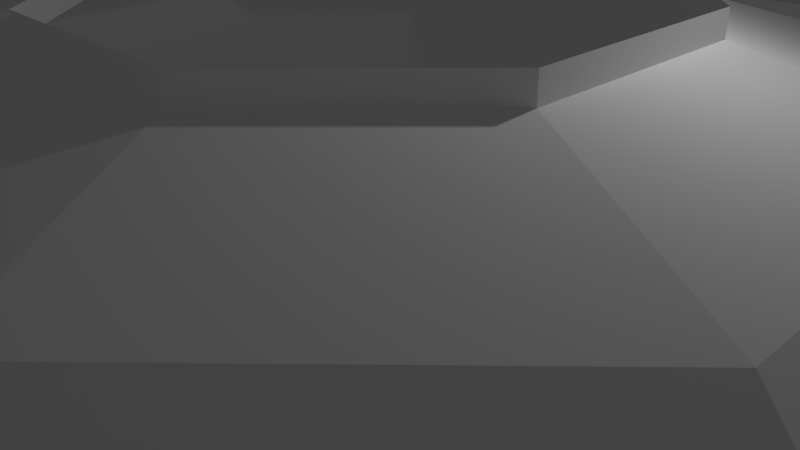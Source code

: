 # Source: MuseumRoof.blend  (saved by Blender 2.73.0; exported with 4.5.12 LTS)
import bpy
from mathutils import Matrix  # noqa: F401  (used for matrix-valued properties, if any)

bpy.ops.wm.read_factory_settings(use_empty=True)
scene = bpy.context.scene
scene.name = 'Scene'

# ---- collections
col_collection_1 = bpy.data.collections.new('Collection 1'); scene.collection.children.link(col_collection_1)

# ---- materials (node trees are filled in below, after node groups)
mat_museumwalls1_lambert1 = bpy.data.materials.new('MuseumWalls1:lambert1')
mat_museumwalls1_lambert1.alpha_threshold = 0.0
mat_museumwalls1_lambert1.use_transparent_shadow = False
mat_museumwalls1_lambert1.diffuse_color = (1.0, 1.0, 1.0, 1.0)
mat_museumwalls1_lambert1.roughness = 0.5
mat_museumwalls1_lambert1.specular_intensity = 0.0

# ---- material node trees

# ---- world
world_world = bpy.data.worlds.new('World'); scene.world = world_world
world_world.color = (0.05088, 0.05088, 0.05088)
world_world.use_sun_shadow = False
world_world.sun_shadow_jitter_overblur = 0.0
world_world.cycles.sampling_method = 'MANUAL'
world_world.cycles.sample_map_resolution = 256

# ---- cameras
cam_camera = bpy.data.cameras.new('Camera')
cam_camera.clip_end = 100.0
cam_camera.lens = 35.0
cam_camera.sensor_width = 32.0
cam_camera.sensor_height = 18.0
cam_camera.ortho_scale = 7.314
cam_camera.dof.focus_distance = 0.0
cam_camera.dof.aperture_fstop = 128.0

# ---- lights
light_lamp = bpy.data.lights.new('Lamp', 'POINT')
light_lamp.transmission_factor = 0.0
light_lamp.cutoff_distance = 30.0
light_lamp.energy = 100.0
light_lamp.shadow_buffer_clip_start = 1.001
light_lamp.shadow_soft_size = 0.1
light_lamp.shadow_maximum_resolution = 0.006
light_lamp.use_absolute_resolution = True
light_lamp.cycles.use_multiple_importance_sampling = False

# ---- meshes
me_untitled = bpy.data.meshes.new('Untitled')
me_untitled.from_pydata([(-5.697, 0.0, -13.75), (5.697, 0.0, -13.75), (-13.75, 0.0, -5.697), (-13.75, 0.0, 5.697), (-5.697, 0.0, 13.75), (5.697, 0.0, 13.75), (13.75, 0.0, 5.697), (13.75, 0.0, -5.697), (-3.817, 9.537e-07, -8.343), (3.02, 9.537e-07, -8.343), (-8.651, 4.768e-07, -3.509), (-8.651, -4.768e-07, 3.328), (-3.817, -9.537e-07, 8.162), (3.02, -9.537e-07, 8.162), (7.854, -4.768e-07, 3.328), (7.854, 4.768e-07, -3.509), (-5.697, 0.7585, -13.75), (5.697, 0.7585, -13.75), (-13.75, 0.7585, -5.697), (-13.75, 0.7585, 5.697), (-5.697, 0.7585, 13.75), (5.697, 0.7585, 13.75), (13.75, 0.7585, 5.697), (13.75, 0.7585, -5.697), (-2.485, 2.43, -5.432), (1.966, 2.43, -5.432), (-5.632, 2.43, -2.285), (-5.632, 2.43, 2.167), (-2.485, 2.43, 5.314), (1.966, 2.43, 5.314), (5.114, 2.43, 2.167), (5.114, 2.43, -2.285), (-1.505, 3.094, -3.291), (1.191, 3.094, -3.291), (-3.412, 3.094, -1.384), (-3.412, 3.094, 1.312), (-1.505, 3.094, 3.219), (1.191, 3.094, 3.219), (3.098, 3.094, 1.312), (3.098, 3.094, -1.384), (-1.505, 3.394, -3.291), (1.191, 3.394, -3.291), (-3.412, 3.394, -1.384), (-3.412, 3.394, 1.312), (-1.505, 3.394, 3.219), (1.191, 3.394, 3.219), (3.098, 3.394, 1.312), (3.098, 3.394, -1.384)], [], [(6, 5, 13, 14), (0, 1, 9, 8), (4, 3, 11, 12), (7, 6, 14, 15), (2, 0, 8, 10), (5, 4, 12, 13), (1, 7, 15, 9), (3, 2, 10, 11), (1, 17, 23, 7), (4, 20, 19, 3), (8, 9, 25, 24), (13, 12, 28, 29), (5, 21, 20, 4), (0, 16, 17, 1), (12, 11, 27, 28), (6, 22, 21, 5), (2, 18, 16, 0), (3, 19, 18, 2), (9, 15, 31, 25), (7, 23, 22, 6), (24, 25, 33, 32), (29, 28, 36, 37), (25, 31, 39, 33), (28, 27, 35, 36), (14, 13, 29, 30), (10, 8, 24, 26), (15, 14, 30, 31), (11, 10, 26, 27), (39, 47, 41, 33), (35, 43, 44, 36), (36, 44, 45, 37), (33, 41, 40, 32), (37, 45, 46, 38), (32, 40, 42, 34), (38, 46, 47, 39), (34, 42, 43, 35), (30, 29, 37, 38), (26, 24, 32, 34), (31, 30, 38, 39), (27, 26, 34, 35)])
_uv = me_untitled.uv_layers.new(name='map1')
_uv.uv.foreach_set('vector', [0.5625, 0.6884, 0.5312, 0.6884, 0.5312, 0.6884, 0.5625, 0.6884, 0.4062, 0.6884, 0.375, 0.6884, 0.375, 0.6884, 0.4062, 0.6884, 0.5, 0.6884, 0.4688, 0.6884, 0.4688, 0.6884, 0.5, 0.6884, 0.5938, 0.6884, 0.5625, 0.6884, 0.5625, 0.6884, 0.5938, 0.6884, 0.4375, 0.6884, 0.4062, 0.6884, 0.4062, 0.6884, 0.4375, 0.6884, 0.5312, 0.6884, 0.5, 0.6884, 0.5, 0.6884, 0.5312, 0.6884, 0.625, 0.6884, 0.5938, 0.6884, 0.5938, 0.6884, 0.625, 0.6884, 0.4688, 0.6884, 0.4375, 0.6884, 0.4375, 0.6884, 0.4688, 0.6884, 0.625, 0.6884, 0.625, 0.6884, 0.5938, 0.6884, 0.5938, 0.6884, 0.5, 0.6884, 0.5, 0.6884, 0.4688, 0.6884, 0.4688, 0.6884, 0.4062, 0.6884, 0.375, 0.6884, 0.375, 0.6884, 0.4062, 0.6884, 0.5312, 0.6884, 0.5, 0.6884, 0.5, 0.6884, 0.5312, 0.6884, 0.5312, 0.6884, 0.5312, 0.6884, 0.5, 0.6884, 0.5, 0.6884, 0.4062, 0.6884, 0.4062, 0.6884, 0.375, 0.6884, 0.375, 0.6884, 0.5, 0.6884, 0.4688, 0.6884, 0.4688, 0.6884, 0.5, 0.6884, 0.5625, 0.6884, 0.5625, 0.6884, 0.5312, 0.6884, 0.5312, 0.6884, 0.4375, 0.6884, 0.4375, 0.6884, 0.4062, 0.6884, 0.4062, 0.6884, 0.4688, 0.6884, 0.4688, 0.6884, 0.4375, 0.6884, 0.4375, 0.6884, 0.625, 0.6884, 0.5938, 0.6884, 0.5938, 0.6884, 0.625, 0.6884, 0.5938, 0.6884, 0.5938, 0.6884, 0.5625, 0.6884, 0.5625, 0.6884, 0.4062, 0.6884, 0.375, 0.6884, 0.375, 0.6884, 0.4062, 0.6884, 0.5312, 0.6884, 0.5, 0.6884, 0.5, 0.6884, 0.5312, 0.6884, 0.625, 0.6884, 0.5938, 0.6884, 0.5938, 0.6884, 0.625, 0.6884, 0.5, 0.6884, 0.4688, 0.6884, 0.4688, 0.6884, 0.5, 0.6884, 0.5625, 0.6884, 0.5312, 0.6884, 0.5312, 0.6884, 0.5625, 0.6884, 0.4375, 0.6884, 0.4062, 0.6884, 0.4062, 0.6884, 0.4375, 0.6884, 0.5938, 0.6884, 0.5625, 0.6884, 0.5625, 0.6884, 0.5938, 0.6884, 0.4688, 0.6884, 0.4375, 0.6884, 0.4375, 0.6884, 0.4688, 0.6884, 0.5938, 0.6884, 0.5938, 0.6884, 0.625, 0.6884, 0.625, 0.6884, 0.4688, 0.6884, 0.4688, 0.6884, 0.5, 0.6884, 0.5, 0.6884, 0.5, 0.6884, 0.5, 0.6884, 0.5312, 0.6884, 0.5312, 0.6884, 0.375, 0.6884, 0.375, 0.6884, 0.4062, 0.6884, 0.4062, 0.6884, 0.5312, 0.6884, 0.5312, 0.6884, 0.5625, 0.6884, 0.5625, 0.6884, 0.4062, 0.6884, 0.4062, 0.6884, 0.4375, 0.6884, 0.4375, 0.6884, 0.5625, 0.6884, 0.5625, 0.6884, 0.5938, 0.6884, 0.5938, 0.6884, 0.4375, 0.6884, 0.4375, 0.6884, 0.4688, 0.6884, 0.4688, 0.6884, 0.5625, 0.6884, 0.5312, 0.6884, 0.5312, 0.6884, 0.5625, 0.6884, 0.4375, 0.6884, 0.4062, 0.6884, 0.4062, 0.6884, 0.4375, 0.6884, 0.5938, 0.6884, 0.5625, 0.6884, 0.5625, 0.6884, 0.5938, 0.6884, 0.4688, 0.6884, 0.4375, 0.6884, 0.4375, 0.6884, 0.4688, 0.6884])
me_untitled.materials.append(mat_museumwalls1_lambert1)
me_untitled.use_remesh_preserve_volume = False
me_untitled.use_remesh_preserve_attributes = False
me_untitled.use_mirror_vertex_groups = False
me_untitled.update()

# ---- objects
ob_museumroof = bpy.data.objects.new('MuseumRoof', me_untitled)
ob_lamp = bpy.data.objects.new('Lamp', light_lamp)
ob_camera = bpy.data.objects.new('Camera', cam_camera)

# ---- transforms, parenting, visibility, modifiers, constraints
ob_museumroof.location = (-6.813e-07, 0.0, -0.07477)
ob_museumroof.rotation_euler = (1.571, -0.0, 3.142)
ob_museumroof.scale = (1.052, 1.052, 1.052)
ob_museumroof.color = (0.8, 0.8, 0.8, 1.0)
ob_museumroof.lineart.crease_threshold = 0.0
ob_lamp.location = (4.076, 1.005, 5.904)
ob_lamp.rotation_euler = (0.6503, 0.05522, 1.866)
ob_lamp.lock_rotations_4d = False
ob_lamp.empty_display_type = 'ARROWS'
ob_lamp.color = (0.0, 0.0, 0.0, 0.0)
ob_lamp.lineart.crease_threshold = 0.0
ob_camera.location = (7.481, -6.508, 5.344)
ob_camera.rotation_euler = (1.109, 0.01082, 0.8149)
ob_camera.lock_rotations_4d = False
ob_camera.empty_display_type = 'ARROWS'
ob_camera.color = (0.0, 0.0, 0.0, 0.0)
ob_camera.display_type = 'WIRE'
ob_camera.lineart.crease_threshold = 0.0

# ---- collection membership
col_collection_1.objects.link(ob_museumroof)
col_collection_1.objects.link(ob_lamp)
col_collection_1.objects.link(ob_camera)

# ---- scene / render settings (as saved in the file)
scene.camera = ob_camera
scene.frame_start = 1; scene.frame_end = 250; scene.frame_set(1)
scene.render.engine = 'BLENDER_EEVEE_NEXT'
scene.render.resolution_percentage = 50
scene.render.dither_intensity = 0.0
scene.cycles.use_denoising = False
scene.cycles.samples = 10
scene.cycles.sampling_pattern = 'TABULATED_SOBOL'
scene.cycles.light_sampling_threshold = 0.0
scene.cycles.use_adaptive_sampling = False
scene.cycles.use_light_tree = False
scene.cycles.blur_glossy = 0.0
scene.cycles.pixel_filter_type = 'GAUSSIAN'
scene.cycles.sample_clamp_indirect = 0.0
scene.view_settings.view_transform = 'Standard'
bpy.context.view_layer.update()
